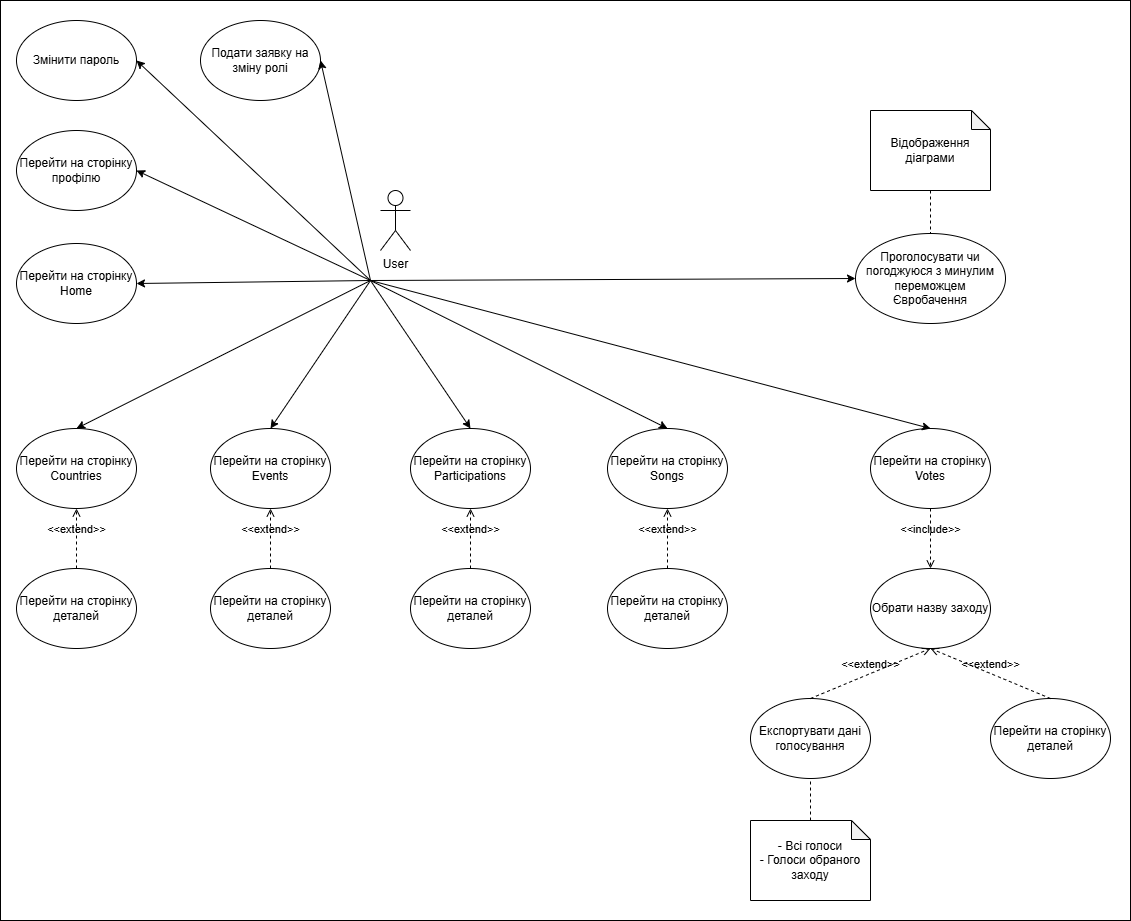

The diagram above was exported from draw.io. Its source (the exported page's mxGraphModel, read from the mxfile embedded in the PNG):
<mxGraphModel dx="1873" dy="958" grid="1" gridSize="10" guides="1" tooltips="1" connect="1" arrows="1" fold="1" page="1" pageScale="1" pageWidth="827" pageHeight="1169" math="0" shadow="0">
  <root>
    <mxCell id="JBXvZAnIKvk24Fp43sBY-0" />
    <mxCell id="JBXvZAnIKvk24Fp43sBY-1" parent="JBXvZAnIKvk24Fp43sBY-0" />
    <mxCell id="9k6RbvnSrGUK3i0zz5X3-0" parent="JBXvZAnIKvk24Fp43sBY-1" style="rounded=0;whiteSpace=wrap;html=1;" value="" vertex="1">
      <mxGeometry height="920" width="1130" x="290" y="80" as="geometry" />
    </mxCell>
    <mxCell id="JBXvZAnIKvk24Fp43sBY-2" parent="JBXvZAnIKvk24Fp43sBY-1" style="shape=umlActor;verticalLabelPosition=bottom;verticalAlign=top;html=1;outlineConnect=0;" value="User" vertex="1">
      <mxGeometry height="60" width="30" x="670" y="270" as="geometry" />
    </mxCell>
    <mxCell id="JBXvZAnIKvk24Fp43sBY-3" parent="JBXvZAnIKvk24Fp43sBY-1" style="ellipse;whiteSpace=wrap;html=1;" value="Проголосувати чи погоджуюся з минулим переможцем Євробачення" vertex="1">
      <mxGeometry height="90" width="150" x="1145" y="313" as="geometry" />
    </mxCell>
    <mxCell id="JBXvZAnIKvk24Fp43sBY-4" parent="JBXvZAnIKvk24Fp43sBY-1" style="ellipse;whiteSpace=wrap;html=1;" value="Перейти на сторінку Home" vertex="1">
      <mxGeometry height="80" width="120" x="306" y="323" as="geometry" />
    </mxCell>
    <mxCell id="JBXvZAnIKvk24Fp43sBY-5" parent="JBXvZAnIKvk24Fp43sBY-1" style="ellipse;whiteSpace=wrap;html=1;" value="Перейти на сторінку Countries" vertex="1">
      <mxGeometry height="80" width="120" x="306" y="508" as="geometry" />
    </mxCell>
    <mxCell id="JBXvZAnIKvk24Fp43sBY-6" parent="JBXvZAnIKvk24Fp43sBY-1" style="ellipse;whiteSpace=wrap;html=1;" value="Перейти на сторінку Events" vertex="1">
      <mxGeometry height="80" width="120" x="500" y="508" as="geometry" />
    </mxCell>
    <mxCell id="JBXvZAnIKvk24Fp43sBY-7" parent="JBXvZAnIKvk24Fp43sBY-1" style="ellipse;whiteSpace=wrap;html=1;" value="Перейти на сторінку Participations" vertex="1">
      <mxGeometry height="80" width="120" x="700" y="508" as="geometry" />
    </mxCell>
    <mxCell id="JBXvZAnIKvk24Fp43sBY-8" parent="JBXvZAnIKvk24Fp43sBY-1" style="ellipse;whiteSpace=wrap;html=1;" value="Перейти на сторінку Songs" vertex="1">
      <mxGeometry height="80" width="120" x="897" y="508" as="geometry" />
    </mxCell>
    <mxCell id="JBXvZAnIKvk24Fp43sBY-9" parent="JBXvZAnIKvk24Fp43sBY-1" style="ellipse;whiteSpace=wrap;html=1;" value="Перейти на сторінку Votes" vertex="1">
      <mxGeometry height="80" width="120" x="1160" y="508" as="geometry" />
    </mxCell>
    <mxCell id="JBXvZAnIKvk24Fp43sBY-10" parent="JBXvZAnIKvk24Fp43sBY-1" style="ellipse;whiteSpace=wrap;html=1;" value="Перейти на сторінку деталей" vertex="1">
      <mxGeometry height="80" width="120" x="306" y="648" as="geometry" />
    </mxCell>
    <mxCell id="JBXvZAnIKvk24Fp43sBY-11" parent="JBXvZAnIKvk24Fp43sBY-1" style="ellipse;whiteSpace=wrap;html=1;" value="Перейти на сторінку деталей" vertex="1">
      <mxGeometry height="80" width="120" x="500" y="648" as="geometry" />
    </mxCell>
    <mxCell id="JBXvZAnIKvk24Fp43sBY-12" parent="JBXvZAnIKvk24Fp43sBY-1" style="ellipse;whiteSpace=wrap;html=1;" value="Перейти на сторінку деталей" vertex="1">
      <mxGeometry height="80" width="120" x="700" y="648" as="geometry" />
    </mxCell>
    <mxCell id="JBXvZAnIKvk24Fp43sBY-13" parent="JBXvZAnIKvk24Fp43sBY-1" style="ellipse;whiteSpace=wrap;html=1;" value="Перейти на сторінку деталей" vertex="1">
      <mxGeometry height="80" width="120" x="897" y="648" as="geometry" />
    </mxCell>
    <mxCell id="JBXvZAnIKvk24Fp43sBY-14" parent="JBXvZAnIKvk24Fp43sBY-1" style="ellipse;whiteSpace=wrap;html=1;" value="Перейти на сторінку деталей" vertex="1">
      <mxGeometry height="80" width="120" x="1280" y="778" as="geometry" />
    </mxCell>
    <mxCell id="JBXvZAnIKvk24Fp43sBY-15" edge="1" parent="JBXvZAnIKvk24Fp43sBY-1" source="JBXvZAnIKvk24Fp43sBY-10" style="html=1;verticalAlign=bottom;labelBackgroundColor=none;endArrow=open;endFill=0;dashed=1;rounded=0;exitX=0.5;exitY=0;exitDx=0;exitDy=0;entryX=0.5;entryY=1;entryDx=0;entryDy=0;" target="JBXvZAnIKvk24Fp43sBY-5" value="&amp;lt;&amp;lt;extend&amp;gt;&amp;gt;">
      <mxGeometry relative="1" width="160" as="geometry">
        <mxPoint x="541" y="808" as="sourcePoint" />
        <mxPoint x="440" y="628" as="targetPoint" />
      </mxGeometry>
    </mxCell>
    <mxCell id="JBXvZAnIKvk24Fp43sBY-16" edge="1" parent="JBXvZAnIKvk24Fp43sBY-1" source="JBXvZAnIKvk24Fp43sBY-11" style="html=1;verticalAlign=bottom;labelBackgroundColor=none;endArrow=open;endFill=0;dashed=1;rounded=0;exitX=0.5;exitY=0;exitDx=0;exitDy=0;entryX=0.5;entryY=1;entryDx=0;entryDy=0;" target="JBXvZAnIKvk24Fp43sBY-6" value="&amp;lt;&amp;lt;extend&amp;gt;&amp;gt;">
      <mxGeometry relative="1" width="160" as="geometry">
        <mxPoint x="560" y="688" as="sourcePoint" />
        <mxPoint x="620" y="628" as="targetPoint" />
      </mxGeometry>
    </mxCell>
    <mxCell id="JBXvZAnIKvk24Fp43sBY-17" edge="1" parent="JBXvZAnIKvk24Fp43sBY-1" source="JBXvZAnIKvk24Fp43sBY-12" style="html=1;verticalAlign=bottom;labelBackgroundColor=none;endArrow=open;endFill=0;dashed=1;rounded=0;exitX=0.5;exitY=0;exitDx=0;exitDy=0;entryX=0.5;entryY=1;entryDx=0;entryDy=0;" target="JBXvZAnIKvk24Fp43sBY-7" value="&amp;lt;&amp;lt;extend&amp;gt;&amp;gt;">
      <mxGeometry relative="1" width="160" as="geometry">
        <mxPoint x="730" y="788" as="sourcePoint" />
        <mxPoint x="800" y="628" as="targetPoint" />
      </mxGeometry>
    </mxCell>
    <mxCell id="JBXvZAnIKvk24Fp43sBY-18" edge="1" parent="JBXvZAnIKvk24Fp43sBY-1" source="JBXvZAnIKvk24Fp43sBY-13" style="html=1;verticalAlign=bottom;labelBackgroundColor=none;endArrow=open;endFill=0;dashed=1;rounded=0;exitX=0.5;exitY=0;exitDx=0;exitDy=0;entryX=0.5;entryY=1;entryDx=0;entryDy=0;" target="JBXvZAnIKvk24Fp43sBY-8" value="&amp;lt;&amp;lt;extend&amp;gt;&amp;gt;">
      <mxGeometry relative="1" width="160" as="geometry">
        <mxPoint x="1160" y="638" as="sourcePoint" />
        <mxPoint x="1010" y="628" as="targetPoint" />
      </mxGeometry>
    </mxCell>
    <mxCell id="JBXvZAnIKvk24Fp43sBY-19" parent="JBXvZAnIKvk24Fp43sBY-1" style="ellipse;whiteSpace=wrap;html=1;" value="Обрати назву заходу" vertex="1">
      <mxGeometry height="80" width="120" x="1160" y="648" as="geometry" />
    </mxCell>
    <mxCell id="JBXvZAnIKvk24Fp43sBY-20" edge="1" parent="JBXvZAnIKvk24Fp43sBY-1" source="JBXvZAnIKvk24Fp43sBY-9" style="html=1;verticalAlign=bottom;labelBackgroundColor=none;endArrow=open;endFill=0;dashed=1;rounded=0;entryX=0.5;entryY=0;entryDx=0;entryDy=0;exitX=0.5;exitY=1;exitDx=0;exitDy=0;" target="JBXvZAnIKvk24Fp43sBY-19" value="&amp;lt;&amp;lt;include&amp;gt;&amp;gt;">
      <mxGeometry relative="1" width="160" as="geometry">
        <mxPoint x="990" y="718" as="sourcePoint" />
        <mxPoint x="1150" y="718" as="targetPoint" />
      </mxGeometry>
    </mxCell>
    <mxCell id="JBXvZAnIKvk24Fp43sBY-21" edge="1" parent="JBXvZAnIKvk24Fp43sBY-1" source="JBXvZAnIKvk24Fp43sBY-14" style="html=1;verticalAlign=bottom;labelBackgroundColor=none;endArrow=open;endFill=0;dashed=1;rounded=0;exitX=0.5;exitY=0;exitDx=0;exitDy=0;entryX=0.5;entryY=1;entryDx=0;entryDy=0;" target="JBXvZAnIKvk24Fp43sBY-19" value="&amp;lt;&amp;lt;extend&amp;gt;&amp;gt;">
      <mxGeometry relative="1" width="160" as="geometry">
        <mxPoint x="1060" y="818" as="sourcePoint" />
        <mxPoint x="1060" y="758" as="targetPoint" />
      </mxGeometry>
    </mxCell>
    <mxCell id="JBXvZAnIKvk24Fp43sBY-22" parent="JBXvZAnIKvk24Fp43sBY-1" style="ellipse;whiteSpace=wrap;html=1;" value="Експортувати дані голосування" vertex="1">
      <mxGeometry height="80" width="120" x="1040" y="778" as="geometry" />
    </mxCell>
    <mxCell id="JBXvZAnIKvk24Fp43sBY-23" edge="1" parent="JBXvZAnIKvk24Fp43sBY-1" source="JBXvZAnIKvk24Fp43sBY-22" style="html=1;verticalAlign=bottom;labelBackgroundColor=none;endArrow=open;endFill=0;dashed=1;rounded=0;entryX=0.5;entryY=1;entryDx=0;entryDy=0;exitX=0.5;exitY=0;exitDx=0;exitDy=0;" target="JBXvZAnIKvk24Fp43sBY-19" value="&amp;lt;&amp;lt;extend&amp;gt;&amp;gt;">
      <mxGeometry relative="1" width="160" as="geometry">
        <mxPoint x="1210" y="948" as="sourcePoint" />
        <mxPoint x="1210" y="888" as="targetPoint" />
      </mxGeometry>
    </mxCell>
    <mxCell id="JBXvZAnIKvk24Fp43sBY-24" parent="JBXvZAnIKvk24Fp43sBY-1" style="shape=note;whiteSpace=wrap;html=1;backgroundOutline=1;darkOpacity=0.05;size=19;" value="- Всі голоси&lt;div&gt;- Голоси обраного заходу&lt;/div&gt;" vertex="1">
      <mxGeometry height="80" width="120" x="1040" y="900" as="geometry" />
    </mxCell>
    <mxCell id="JBXvZAnIKvk24Fp43sBY-25" edge="1" parent="JBXvZAnIKvk24Fp43sBY-1" source="JBXvZAnIKvk24Fp43sBY-24" style="endArrow=none;dashed=1;html=1;rounded=0;exitX=0.5;exitY=0;exitDx=0;exitDy=0;exitPerimeter=0;entryX=0.5;entryY=1;entryDx=0;entryDy=0;" target="JBXvZAnIKvk24Fp43sBY-22" value="">
      <mxGeometry height="50" relative="1" width="50" as="geometry">
        <mxPoint x="996.5" y="848" as="sourcePoint" />
        <mxPoint x="1046.5" y="798" as="targetPoint" />
      </mxGeometry>
    </mxCell>
    <mxCell id="JBXvZAnIKvk24Fp43sBY-26" edge="1" parent="JBXvZAnIKvk24Fp43sBY-1" style="endArrow=classic;html=1;rounded=0;entryX=1;entryY=0.5;entryDx=0;entryDy=0;" target="JBXvZAnIKvk24Fp43sBY-4" value="">
      <mxGeometry height="50" relative="1" width="50" as="geometry">
        <mxPoint x="660" y="360" as="sourcePoint" />
        <mxPoint x="680" y="378" as="targetPoint" />
      </mxGeometry>
    </mxCell>
    <mxCell id="JBXvZAnIKvk24Fp43sBY-27" edge="1" parent="JBXvZAnIKvk24Fp43sBY-1" style="endArrow=classic;html=1;rounded=0;entryX=0.5;entryY=0;entryDx=0;entryDy=0;" target="JBXvZAnIKvk24Fp43sBY-5" value="">
      <mxGeometry height="50" relative="1" width="50" as="geometry">
        <mxPoint x="660" y="360" as="sourcePoint" />
        <mxPoint x="500" y="548" as="targetPoint" />
      </mxGeometry>
    </mxCell>
    <mxCell id="JBXvZAnIKvk24Fp43sBY-28" edge="1" parent="JBXvZAnIKvk24Fp43sBY-1" style="endArrow=classic;html=1;rounded=0;entryX=0.5;entryY=0;entryDx=0;entryDy=0;" target="JBXvZAnIKvk24Fp43sBY-6" value="">
      <mxGeometry height="50" relative="1" width="50" as="geometry">
        <mxPoint x="660" y="360" as="sourcePoint" />
        <mxPoint x="630" y="568" as="targetPoint" />
      </mxGeometry>
    </mxCell>
    <mxCell id="JBXvZAnIKvk24Fp43sBY-29" edge="1" parent="JBXvZAnIKvk24Fp43sBY-1" style="endArrow=classic;html=1;rounded=0;" value="">
      <mxGeometry height="50" relative="1" width="50" as="geometry">
        <mxPoint x="660" y="360" as="sourcePoint" />
        <mxPoint x="760" y="508" as="targetPoint" />
      </mxGeometry>
    </mxCell>
    <mxCell id="JBXvZAnIKvk24Fp43sBY-30" edge="1" parent="JBXvZAnIKvk24Fp43sBY-1" style="endArrow=classic;html=1;rounded=0;entryX=0.5;entryY=0;entryDx=0;entryDy=0;" target="JBXvZAnIKvk24Fp43sBY-8" value="">
      <mxGeometry height="50" relative="1" width="50" as="geometry">
        <mxPoint x="660" y="360" as="sourcePoint" />
        <mxPoint x="930" y="608" as="targetPoint" />
      </mxGeometry>
    </mxCell>
    <mxCell id="JBXvZAnIKvk24Fp43sBY-31" edge="1" parent="JBXvZAnIKvk24Fp43sBY-1" style="endArrow=classic;html=1;rounded=0;entryX=0.5;entryY=0;entryDx=0;entryDy=0;" target="JBXvZAnIKvk24Fp43sBY-9" value="">
      <mxGeometry height="50" relative="1" width="50" as="geometry">
        <mxPoint x="660" y="360" as="sourcePoint" />
        <mxPoint x="1030" y="588" as="targetPoint" />
      </mxGeometry>
    </mxCell>
    <mxCell id="JBXvZAnIKvk24Fp43sBY-32" edge="1" parent="JBXvZAnIKvk24Fp43sBY-1" style="endArrow=classic;html=1;rounded=0;entryX=0;entryY=0.5;entryDx=0;entryDy=0;" target="JBXvZAnIKvk24Fp43sBY-3" value="">
      <mxGeometry height="50" relative="1" width="50" as="geometry">
        <mxPoint x="660" y="360" as="sourcePoint" />
        <mxPoint x="800.000000000002" y="343" as="targetPoint" />
      </mxGeometry>
    </mxCell>
    <mxCell id="JBXvZAnIKvk24Fp43sBY-33" parent="JBXvZAnIKvk24Fp43sBY-1" style="shape=note;whiteSpace=wrap;html=1;backgroundOutline=1;darkOpacity=0.05;size=19;" value="Відображення діаграми" vertex="1">
      <mxGeometry height="80" width="120" x="1160" y="190" as="geometry" />
    </mxCell>
    <mxCell id="JBXvZAnIKvk24Fp43sBY-34" edge="1" parent="JBXvZAnIKvk24Fp43sBY-1" source="JBXvZAnIKvk24Fp43sBY-33" style="endArrow=none;dashed=1;html=1;rounded=0;entryX=0.5;entryY=0;entryDx=0;entryDy=0;exitX=0.5;exitY=1;exitDx=0;exitDy=0;exitPerimeter=0;" target="JBXvZAnIKvk24Fp43sBY-3" value="">
      <mxGeometry height="50" relative="1" width="50" as="geometry">
        <mxPoint x="1135" y="350" as="sourcePoint" />
        <mxPoint x="1185" y="300" as="targetPoint" />
      </mxGeometry>
    </mxCell>
    <mxCell id="JBXvZAnIKvk24Fp43sBY-39" parent="JBXvZAnIKvk24Fp43sBY-1" style="ellipse;whiteSpace=wrap;html=1;" value="Перейти на сторінку профілю" vertex="1">
      <mxGeometry height="80" width="120" x="306" y="210" as="geometry" />
    </mxCell>
    <mxCell id="JBXvZAnIKvk24Fp43sBY-40" parent="JBXvZAnIKvk24Fp43sBY-1" style="ellipse;whiteSpace=wrap;html=1;" value="Змінити пароль" vertex="1">
      <mxGeometry height="80" width="120" x="306" y="100" as="geometry" />
    </mxCell>
    <mxCell id="JBXvZAnIKvk24Fp43sBY-41" parent="JBXvZAnIKvk24Fp43sBY-1" style="ellipse;whiteSpace=wrap;html=1;" value="Подати заявку на зміну ролі" vertex="1">
      <mxGeometry height="80" width="120" x="490" y="100" as="geometry" />
    </mxCell>
    <mxCell id="JBXvZAnIKvk24Fp43sBY-42" edge="1" parent="JBXvZAnIKvk24Fp43sBY-1" style="endArrow=classic;html=1;rounded=0;entryX=1;entryY=0.5;entryDx=0;entryDy=0;" target="JBXvZAnIKvk24Fp43sBY-39" value="">
      <mxGeometry height="50" relative="1" width="50" as="geometry">
        <mxPoint x="660" y="360" as="sourcePoint" />
        <mxPoint x="610" y="243" as="targetPoint" />
      </mxGeometry>
    </mxCell>
    <mxCell id="JBXvZAnIKvk24Fp43sBY-43" edge="1" parent="JBXvZAnIKvk24Fp43sBY-1" style="endArrow=classic;html=1;rounded=0;entryX=1;entryY=0.5;entryDx=0;entryDy=0;" target="JBXvZAnIKvk24Fp43sBY-40" value="">
      <mxGeometry height="50" relative="1" width="50" as="geometry">
        <mxPoint x="660" y="360" as="sourcePoint" />
        <mxPoint x="620" y="223" as="targetPoint" />
      </mxGeometry>
    </mxCell>
    <mxCell id="JBXvZAnIKvk24Fp43sBY-44" edge="1" parent="JBXvZAnIKvk24Fp43sBY-1" style="endArrow=classic;html=1;rounded=0;entryX=1;entryY=0.5;entryDx=0;entryDy=0;" target="JBXvZAnIKvk24Fp43sBY-41" value="">
      <mxGeometry height="50" relative="1" width="50" as="geometry">
        <mxPoint x="660" y="360" as="sourcePoint" />
        <mxPoint x="740" y="253" as="targetPoint" />
      </mxGeometry>
    </mxCell>
  </root>
</mxGraphModel>